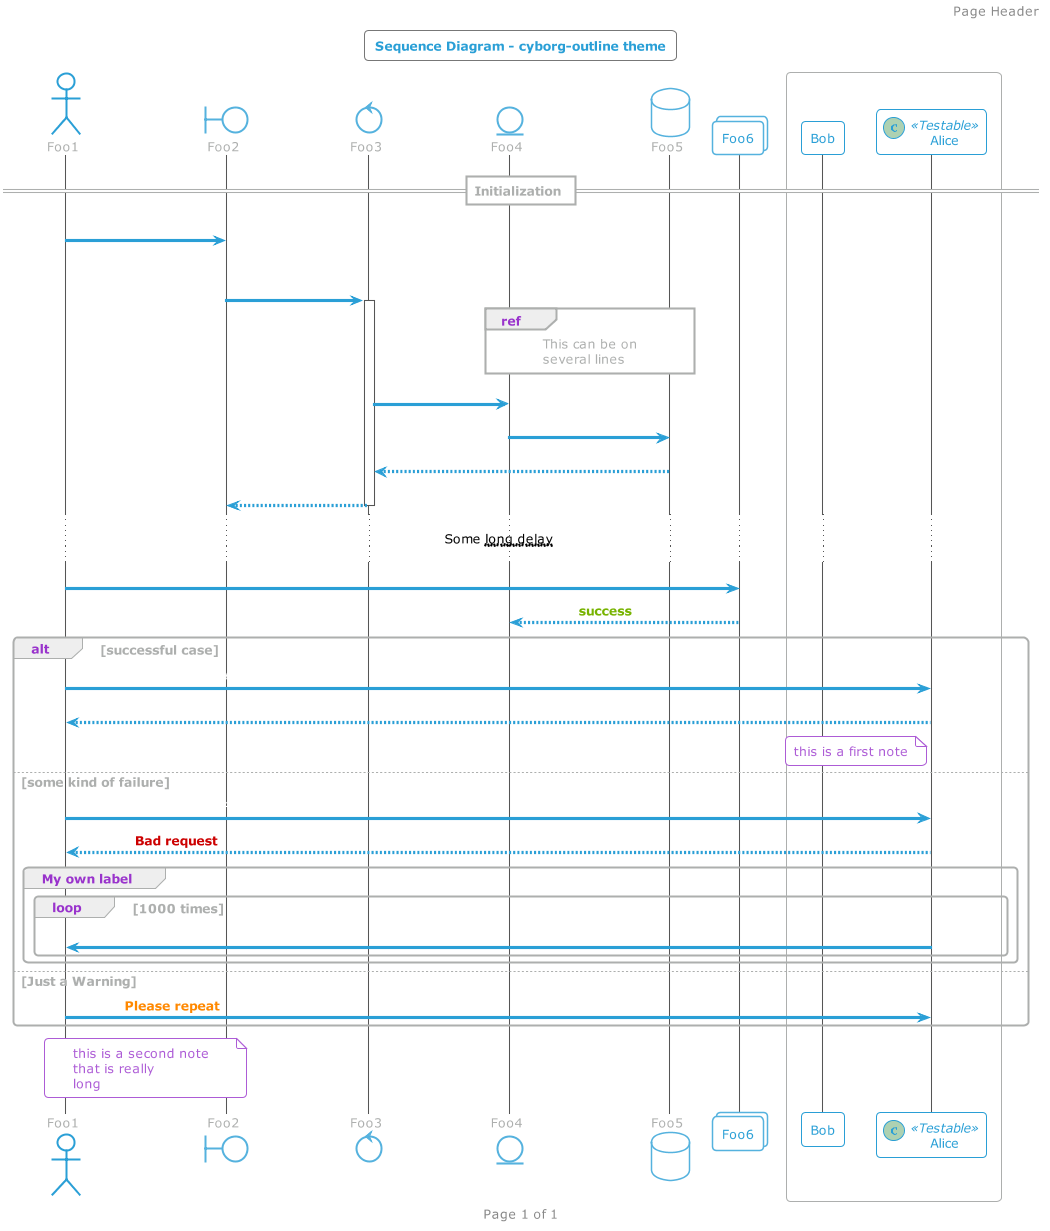

The diagram above was rendered by PlantUML. Its source (embedded in the PNG):
@startuml



skinparam backgroundColor transparent






skinparam defaultFontName       "Verdana"
skinparam defaultFontSize       12
skinparam dpi                   100
skinparam shadowing             false
skinparam roundcorner           8
skinparam ParticipantPadding    10
skinparam BoxPadding            2
skinparam Padding               2
skinparam ArrowColor            #ADAFAE
skinparam title {
	FontColor	                 #2A9FD6
	BorderColor	                 #777777
	FontSize	    	         20
	BorderRoundCorner            8
	BorderThickness 	         1
	BackgroundColor              transparent
}

skinparam legend {
	BackgroundColor transparent
	BorderColor #777777
	FontColor #ADAFAE
}

skinparam activity {
	FontColor #2A9FD6
	BorderColor #2A9FD6
	BackgroundColor transparent
	BarColor #77B300
	StartColor #9933CC
	EndColor #9933CC
	DiamondBackgroundColor transparent
  	DiamondBorderColor #777777
  	DiamondFontColor #777777
}

skinparam sequence {
	BorderColor #2A9FD6
	TitleFontColor #2A9FD6
	BackgroundColor transparent
	StartColor #2A9FD6
	EndColor #2A9FD6
    ParticipantBackgroundColor transparent
    ParticipantBorderColor #2A9FD6
	ParticipantBorderThickness 1
	ParticipantFontColor #2A9FD6
	ActorBackgroundColor transparent
    ActorBorderColor #2A9FD6
	ActorFontColor #2A9FD6
	ArrowThickness 3
	ArrowColor #2A9FD6
	ArrowFontColor #FFF
	BoxBackgroundColor transparent
	BoxBorderColor #ADAFAE
	BoxFontColor $DARk
	LifeLineBorderColor #555
	LifeLineBorderThickness 2
	LifeLineBackgroundColor transparent
	GroupBorderColor #ADAFAE
	GroupFontColor #ADAFAE
	GroupHeaderFontColor #9933CC
	DividerBackgroundColor transparent
    DividerBorderColor #ADAFAE
    DividerBorderThickness 2
    DividerFontColor #ADAFAE
	ReferenceBackgroundColor transparent
	ReferenceBorderColor #ADAFAE
	ReferenceFontColor #ADAFAE
	ReferenceHeaderFontColor #9933CC
}

skinparam partition {
	BorderColor #2A9FD6
	FontColor #2A9FD6
	BackgroundColor transparent
}

skinparam collections {
	BackgroundColor transparent
	BorderColor #55B2DE
}

skinparam control {
	BackgroundColor  transparent
	BorderColor #55B2DE
	FontColor #ADAFAE
}

skinparam entity {
	BackgroundColor  transparent
	BorderColor #55B2DE
	FontColor #ADAFAE
}

skinparam boundary {
	BackgroundColor  transparent
	BorderColor #55B2DE
	FontColor #ADAFAE
}

skinparam agent {
	BackgroundColor transparent
	BorderColor $WARNING_LIGHT
	FontColor #ADAFAE
}

skinparam note {
	BorderThickness 1
	BackgroundColor transparent
	BorderColor #AD5CD6
	FontColor #AD5CD6
}

skinparam artifact {
	BackgroundColor transparent
	BorderColor #BDBFBE
	FontColor #BDBFBE
}

skinparam component {
	BackgroundColor  transparent
	BorderColor  #92C233
	FontColor #77B300
}

skinparam interface {
	BackgroundColor  transparent
	BorderColor  #CC0000
	FontColor #ADAFAE
}

skinparam storage {
	BackgroundColor transparent
  	BorderColor #FFA033
	FontColor #FF8800
}

skinparam node {
	BackgroundColor  transparent
	BorderColor #ADAFAE
	FontColor #ADAFAE
}

skinparam cloud {
	BackgroundColor transparent
	BorderColor lightskyblue
	FontColor #ADAFAE
}

skinparam database {
	BackgroundColor  transparent
	BorderColor #55B2DE
	FontColor #ADAFAE
}

skinparam actor {
	FontColor #ADAFAE
}

skinparam class {
	HeaderBackgroundColor #227FAB
	FontColor #2A9FD6
	BackgroundColor transparent
	BorderColor #55B2DE
	StereotypeFontColor #ADAFAE
	BorderThickness 1
	AttributeFontColor #ADAFAE
	AttributeFontSize 11
}

skinparam object {
	FontColor #77B300
	BackgroundColor transparent
	BorderColor #777777
	StereotypeFontColor #ADAFAE
	BorderThickness 1
	AttributeFontColor #777777
	AttributeFontSize 11
}

skinparam usecase {
	BackgroundColor transparent
	BorderColor #555
	BorderThickness 2
	FontColor #777777
	StereotypeFontColor #2A9FD6
}

skinparam rectangle {
	BackgroundColor transparent
	BorderColor #227FAB
	BorderThickness 2
	FontColor #2A9FD6
	StereotypeFontColor #2A9FD6
}

skinparam package {
	BackgroundColor transparent
  	BorderColor #2A9FD6
	FontColor #2A9FD6
	BorderThickness 2
}

skinparam folder {
	BackgroundColor transparent
  	BorderColor #FF8800
	FontColor #FF8800
	BorderThickness 2
}

skinparam frame {
	BackgroundColor transparent
  	BorderColor #9933CC
	FontColor #9933CC
	BorderThickness 2
}

skinparam state {
	StartColor #9933CC
	EndColor #9933CC
	BackgroundColor transparent
	BorderColor #777777
	FontColor #9933CC
	AttributeFontColor #777777
	AttributeFontSize 11
}

skinparam queue {
	BackgroundColor transparent
  	BorderColor #FF8800
	FontColor #FF8800
}

skinparam card {
	BackgroundColor transparent
	BorderColor #9933CC
	FontColor #9933CC
}

skinparam file {
	BackgroundColor transparent
	BorderColor #555
	FontColor #555
}

skinparam stack {
	BackgroundColor transparent
	BorderColor #2A9FD6
	FontColor #2A9FD6
}

title Sequence Diagram - cyborg-outline theme


autonumber "<b>[000]"

header Page Header
footer Page %page% of %lastpage%

actor Foo1
boundary Foo2
control Foo3
entity Foo4
database Foo5
collections Foo6
participant Bob
participant Alice << (C,#ADD1B2) Testable >>

box "Internal Service"
	participant Bob
	participant Alice
end box

== Initialization ==
Foo1 -> Foo2 : To boundary
|||
Foo2 -> Foo3 ++: To control
ref over Foo4, Foo5
  This can be on
  several lines
end ref
Foo3 -> Foo4 : To entity

Foo4 -> Foo5 : To database
Foo5 --> Foo3 -- : return
Foo3 --> Foo2 --: return
... Some ~~long delay~~ ...
Foo1 -> Foo6 : To collections
Foo6 --> Foo4:   <font color=#77B300><b>success


alt successful case

Foo1 -> Alice: Authentication Accepted
Alice --> Foo1: success

note left of Alice: this is a first note

else some kind of failure

	Foo1 -> Alice: Authentication Failure
    Alice --> Foo1:   <font color=#CC0000><b>Bad request
	group My own label
	    loop 1000 times
	        Alice -> Foo1: DNS Attack
	    end
	end
	
else Just a Warning

   Foo1 -> Alice:   <font color=#FF8800><b>Please repeat
   
end

note over Foo1, Foo2
this is a second note
that is really
long
end note

@enduml